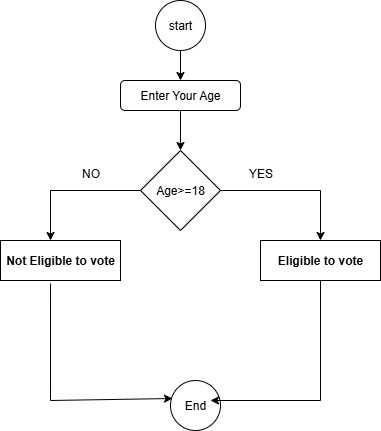

The diagram above was exported from draw.io. Its source (the exported page's mxGraphModel, read from the mxfile embedded in the PNG):
<mxGraphModel dx="872" dy="473" grid="1" gridSize="10" guides="1" tooltips="1" connect="1" arrows="1" fold="1" page="1" pageScale="1" pageWidth="850" pageHeight="1100" math="0" shadow="0">
  <root>
    <mxCell id="0" />
    <mxCell id="1" parent="0" />
    <mxCell id="5X2ZCCCRbB59IIJM_qBO-1" value="start" style="ellipse;whiteSpace=wrap;html=1;aspect=fixed;" vertex="1" parent="1">
      <mxGeometry x="355" width="50" height="50" as="geometry" />
    </mxCell>
    <mxCell id="5X2ZCCCRbB59IIJM_qBO-2" value="End" style="ellipse;whiteSpace=wrap;html=1;aspect=fixed;" vertex="1" parent="1">
      <mxGeometry x="370" y="380" width="50" height="50" as="geometry" />
    </mxCell>
    <mxCell id="5X2ZCCCRbB59IIJM_qBO-3" value="" style="endArrow=classic;html=1;rounded=0;exitX=0.5;exitY=1;exitDx=0;exitDy=0;" edge="1" parent="1" source="5X2ZCCCRbB59IIJM_qBO-1">
      <mxGeometry width="50" height="50" relative="1" as="geometry">
        <mxPoint x="400" y="270" as="sourcePoint" />
        <mxPoint x="380" y="80" as="targetPoint" />
      </mxGeometry>
    </mxCell>
    <mxCell id="5X2ZCCCRbB59IIJM_qBO-4" value="Enter Your Age" style="rounded=1;whiteSpace=wrap;html=1;" vertex="1" parent="1">
      <mxGeometry x="320" y="80" width="120" height="30" as="geometry" />
    </mxCell>
    <mxCell id="5X2ZCCCRbB59IIJM_qBO-6" value="Age&amp;gt;=18" style="rhombus;whiteSpace=wrap;html=1;" vertex="1" parent="1">
      <mxGeometry x="340" y="150" width="80" height="80" as="geometry" />
    </mxCell>
    <mxCell id="5X2ZCCCRbB59IIJM_qBO-7" value="" style="endArrow=classic;html=1;rounded=0;exitX=0.5;exitY=1;exitDx=0;exitDy=0;" edge="1" parent="1" source="5X2ZCCCRbB59IIJM_qBO-4">
      <mxGeometry width="50" height="50" relative="1" as="geometry">
        <mxPoint x="400" y="270" as="sourcePoint" />
        <mxPoint x="380" y="150" as="targetPoint" />
      </mxGeometry>
    </mxCell>
    <mxCell id="5X2ZCCCRbB59IIJM_qBO-8" value="" style="endArrow=none;html=1;rounded=0;entryX=1;entryY=0.5;entryDx=0;entryDy=0;" edge="1" parent="1" target="5X2ZCCCRbB59IIJM_qBO-6">
      <mxGeometry width="50" height="50" relative="1" as="geometry">
        <mxPoint x="520" y="190" as="sourcePoint" />
        <mxPoint x="450" y="220" as="targetPoint" />
      </mxGeometry>
    </mxCell>
    <mxCell id="5X2ZCCCRbB59IIJM_qBO-9" value="" style="endArrow=none;html=1;rounded=0;exitX=0;exitY=0.5;exitDx=0;exitDy=0;" edge="1" parent="1" source="5X2ZCCCRbB59IIJM_qBO-6">
      <mxGeometry width="50" height="50" relative="1" as="geometry">
        <mxPoint x="400" y="270" as="sourcePoint" />
        <mxPoint x="250" y="190" as="targetPoint" />
      </mxGeometry>
    </mxCell>
    <mxCell id="5X2ZCCCRbB59IIJM_qBO-10" value="YES" style="text;html=1;align=center;verticalAlign=middle;resizable=0;points=[];autosize=1;strokeColor=none;fillColor=none;" vertex="1" parent="1">
      <mxGeometry x="435" y="158" width="50" height="30" as="geometry" />
    </mxCell>
    <mxCell id="5X2ZCCCRbB59IIJM_qBO-11" value="NO" style="text;html=1;align=center;verticalAlign=middle;resizable=0;points=[];autosize=1;strokeColor=none;fillColor=none;" vertex="1" parent="1">
      <mxGeometry x="270" y="158" width="40" height="30" as="geometry" />
    </mxCell>
    <mxCell id="5X2ZCCCRbB59IIJM_qBO-12" value="" style="endArrow=classic;html=1;rounded=0;" edge="1" parent="1">
      <mxGeometry width="50" height="50" relative="1" as="geometry">
        <mxPoint x="250" y="190" as="sourcePoint" />
        <mxPoint x="250" y="240" as="targetPoint" />
      </mxGeometry>
    </mxCell>
    <mxCell id="5X2ZCCCRbB59IIJM_qBO-13" value="" style="endArrow=classic;html=1;rounded=0;" edge="1" parent="1">
      <mxGeometry width="50" height="50" relative="1" as="geometry">
        <mxPoint x="520" y="190" as="sourcePoint" />
        <mxPoint x="520" y="240" as="targetPoint" />
      </mxGeometry>
    </mxCell>
    <mxCell id="5X2ZCCCRbB59IIJM_qBO-14" value="Not Eligible to vote" style="rounded=0;whiteSpace=wrap;html=1;fontStyle=1" vertex="1" parent="1">
      <mxGeometry x="200" y="240" width="120" height="40" as="geometry" />
    </mxCell>
    <mxCell id="5X2ZCCCRbB59IIJM_qBO-15" value="&lt;div&gt;&lt;span style=&quot;background-color: transparent; color: light-dark(rgb(0, 0, 0), rgb(255, 255, 255));&quot;&gt;&lt;b&gt;Eligible to vote&lt;/b&gt;&lt;/span&gt;&lt;/div&gt;" style="rounded=0;whiteSpace=wrap;html=1;" vertex="1" parent="1">
      <mxGeometry x="460" y="240" width="120" height="40" as="geometry" />
    </mxCell>
    <mxCell id="5X2ZCCCRbB59IIJM_qBO-16" value="" style="endArrow=none;html=1;rounded=0;exitX=0.417;exitY=1.075;exitDx=0;exitDy=0;exitPerimeter=0;" edge="1" parent="1" source="5X2ZCCCRbB59IIJM_qBO-14">
      <mxGeometry width="50" height="50" relative="1" as="geometry">
        <mxPoint x="400" y="270" as="sourcePoint" />
        <mxPoint x="250" y="400" as="targetPoint" />
      </mxGeometry>
    </mxCell>
    <mxCell id="5X2ZCCCRbB59IIJM_qBO-17" value="" style="endArrow=none;html=1;rounded=0;exitX=0.5;exitY=1;exitDx=0;exitDy=0;" edge="1" parent="1" source="5X2ZCCCRbB59IIJM_qBO-15">
      <mxGeometry width="50" height="50" relative="1" as="geometry">
        <mxPoint x="400" y="270" as="sourcePoint" />
        <mxPoint x="520" y="400" as="targetPoint" />
      </mxGeometry>
    </mxCell>
    <mxCell id="5X2ZCCCRbB59IIJM_qBO-18" value="" style="endArrow=classic;html=1;rounded=0;entryX=0.04;entryY=0.36;entryDx=0;entryDy=0;entryPerimeter=0;" edge="1" parent="1" target="5X2ZCCCRbB59IIJM_qBO-2">
      <mxGeometry width="50" height="50" relative="1" as="geometry">
        <mxPoint x="250" y="400" as="sourcePoint" />
        <mxPoint x="450" y="220" as="targetPoint" />
      </mxGeometry>
    </mxCell>
    <mxCell id="5X2ZCCCRbB59IIJM_qBO-20" value="" style="endArrow=classic;html=1;rounded=0;" edge="1" parent="1">
      <mxGeometry width="50" height="50" relative="1" as="geometry">
        <mxPoint x="520" y="400" as="sourcePoint" />
        <mxPoint x="410" y="400" as="targetPoint" />
      </mxGeometry>
    </mxCell>
  </root>
</mxGraphModel>